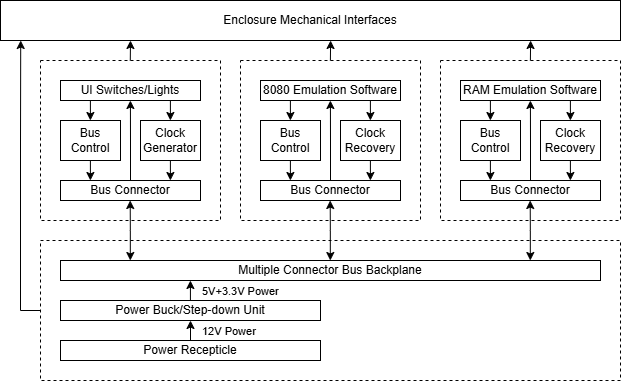

The diagram above was exported from draw.io. Its source (the exported page's mxGraphModel, read from the mxfile embedded in the PNG):
<mxGraphModel dx="991" dy="858" grid="1" gridSize="10" guides="1" tooltips="1" connect="1" arrows="1" fold="1" page="1" pageScale="1" pageWidth="850" pageHeight="1100" math="0" shadow="0">
  <root>
    <mxCell id="0" />
    <mxCell id="1" parent="0" />
    <mxCell id="LupzGSTT3gZEmquZoI5I-11" value="" style="rounded=0;whiteSpace=wrap;html=1;dashed=1;fillColor=none;" vertex="1" parent="1">
      <mxGeometry x="60" y="80" width="180" height="160" as="geometry" />
    </mxCell>
    <mxCell id="LupzGSTT3gZEmquZoI5I-1" value="" style="rounded=0;whiteSpace=wrap;html=1;dashed=1;fillColor=none;" vertex="1" parent="1">
      <mxGeometry x="60" y="260" width="580" height="140" as="geometry" />
    </mxCell>
    <mxCell id="LupzGSTT3gZEmquZoI5I-2" value="Bus Connector" style="rounded=0;whiteSpace=wrap;html=1;" vertex="1" parent="1">
      <mxGeometry x="80" y="200" width="140" height="20" as="geometry" />
    </mxCell>
    <mxCell id="LupzGSTT3gZEmquZoI5I-3" value="Multiple Connector Bus Backplane" style="rounded=0;whiteSpace=wrap;html=1;" vertex="1" parent="1">
      <mxGeometry x="80" y="280" width="540" height="20" as="geometry" />
    </mxCell>
    <mxCell id="LupzGSTT3gZEmquZoI5I-4" value="Power Buck/Step-down Unit" style="rounded=0;whiteSpace=wrap;html=1;" vertex="1" parent="1">
      <mxGeometry x="80" y="320" width="260" height="20" as="geometry" />
    </mxCell>
    <mxCell id="LupzGSTT3gZEmquZoI5I-7" style="edgeStyle=orthogonalEdgeStyle;rounded=0;orthogonalLoop=1;jettySize=auto;html=1;exitX=0.5;exitY=0;exitDx=0;exitDy=0;entryX=0.5;entryY=1;entryDx=0;entryDy=0;" edge="1" parent="1" source="LupzGSTT3gZEmquZoI5I-5" target="LupzGSTT3gZEmquZoI5I-4">
      <mxGeometry relative="1" as="geometry" />
    </mxCell>
    <mxCell id="LupzGSTT3gZEmquZoI5I-8" value="12V Power" style="edgeLabel;html=1;align=left;verticalAlign=middle;resizable=0;points=[];" vertex="1" connectable="0" parent="LupzGSTT3gZEmquZoI5I-7">
      <mxGeometry x="-0.25" y="2" relative="1" as="geometry">
        <mxPoint x="12" y="-2" as="offset" />
      </mxGeometry>
    </mxCell>
    <mxCell id="LupzGSTT3gZEmquZoI5I-5" value="Power Recepticle" style="rounded=0;whiteSpace=wrap;html=1;" vertex="1" parent="1">
      <mxGeometry x="80" y="360" width="260" height="20" as="geometry" />
    </mxCell>
    <mxCell id="LupzGSTT3gZEmquZoI5I-9" style="edgeStyle=orthogonalEdgeStyle;rounded=0;orthogonalLoop=1;jettySize=auto;html=1;exitX=0.5;exitY=0;exitDx=0;exitDy=0;entryX=0.5;entryY=1;entryDx=0;entryDy=0;" edge="1" parent="1">
      <mxGeometry relative="1" as="geometry">
        <mxPoint x="209.92" y="320" as="sourcePoint" />
        <mxPoint x="209.92" y="300" as="targetPoint" />
      </mxGeometry>
    </mxCell>
    <mxCell id="LupzGSTT3gZEmquZoI5I-10" value="5V+3.3V Power" style="edgeLabel;html=1;align=left;verticalAlign=middle;resizable=0;points=[];" vertex="1" connectable="0" parent="LupzGSTT3gZEmquZoI5I-9">
      <mxGeometry x="-0.25" y="2" relative="1" as="geometry">
        <mxPoint x="12" y="-2" as="offset" />
      </mxGeometry>
    </mxCell>
    <mxCell id="LupzGSTT3gZEmquZoI5I-12" value="UI Switches/Lights" style="rounded=0;whiteSpace=wrap;html=1;" vertex="1" parent="1">
      <mxGeometry x="80" y="100" width="140" height="20" as="geometry" />
    </mxCell>
    <mxCell id="LupzGSTT3gZEmquZoI5I-13" value="Clock Generator" style="rounded=0;whiteSpace=wrap;html=1;" vertex="1" parent="1">
      <mxGeometry x="160" y="140" width="60" height="40" as="geometry" />
    </mxCell>
    <mxCell id="LupzGSTT3gZEmquZoI5I-14" value="Bus Control" style="rounded=0;whiteSpace=wrap;html=1;" vertex="1" parent="1">
      <mxGeometry x="80" y="140" width="60" height="40" as="geometry" />
    </mxCell>
    <mxCell id="LupzGSTT3gZEmquZoI5I-16" style="edgeStyle=orthogonalEdgeStyle;rounded=0;orthogonalLoop=1;jettySize=auto;html=1;exitX=0.5;exitY=0;exitDx=0;exitDy=0;entryX=0.5;entryY=1;entryDx=0;entryDy=0;endArrow=none;endFill=0;startArrow=classic;startFill=1;" edge="1" parent="1">
      <mxGeometry relative="1" as="geometry">
        <mxPoint x="109.89999999999998" y="140" as="sourcePoint" />
        <mxPoint x="109.89999999999998" y="120" as="targetPoint" />
      </mxGeometry>
    </mxCell>
    <mxCell id="LupzGSTT3gZEmquZoI5I-18" style="edgeStyle=orthogonalEdgeStyle;rounded=0;orthogonalLoop=1;jettySize=auto;html=1;exitX=0.5;exitY=0;exitDx=0;exitDy=0;" edge="1" parent="1">
      <mxGeometry relative="1" as="geometry">
        <mxPoint x="189.9" y="120" as="sourcePoint" />
        <mxPoint x="189.9" y="140" as="targetPoint" />
      </mxGeometry>
    </mxCell>
    <mxCell id="LupzGSTT3gZEmquZoI5I-19" style="edgeStyle=orthogonalEdgeStyle;rounded=0;orthogonalLoop=1;jettySize=auto;html=1;exitX=0.5;exitY=0;exitDx=0;exitDy=0;" edge="1" parent="1">
      <mxGeometry relative="1" as="geometry">
        <mxPoint x="189.9" y="180" as="sourcePoint" />
        <mxPoint x="189.9" y="200" as="targetPoint" />
      </mxGeometry>
    </mxCell>
    <mxCell id="LupzGSTT3gZEmquZoI5I-20" style="edgeStyle=orthogonalEdgeStyle;rounded=0;orthogonalLoop=1;jettySize=auto;html=1;exitX=0.5;exitY=0;exitDx=0;exitDy=0;entryX=0.5;entryY=1;entryDx=0;entryDy=0;" edge="1" parent="1" source="LupzGSTT3gZEmquZoI5I-2">
      <mxGeometry relative="1" as="geometry">
        <mxPoint x="149.89999999999998" y="140" as="sourcePoint" />
        <mxPoint x="149.89999999999998" y="120" as="targetPoint" />
      </mxGeometry>
    </mxCell>
    <mxCell id="LupzGSTT3gZEmquZoI5I-21" style="edgeStyle=orthogonalEdgeStyle;rounded=0;orthogonalLoop=1;jettySize=auto;html=1;exitX=0.5;exitY=0;exitDx=0;exitDy=0;entryX=0.5;entryY=1;entryDx=0;entryDy=0;endArrow=none;endFill=0;startArrow=classic;startFill=1;" edge="1" parent="1">
      <mxGeometry relative="1" as="geometry">
        <mxPoint x="109.89999999999998" y="200" as="sourcePoint" />
        <mxPoint x="109.89999999999998" y="180" as="targetPoint" />
      </mxGeometry>
    </mxCell>
    <mxCell id="LupzGSTT3gZEmquZoI5I-22" style="edgeStyle=orthogonalEdgeStyle;rounded=0;orthogonalLoop=1;jettySize=auto;html=1;exitX=0.5;exitY=0;exitDx=0;exitDy=0;startArrow=classic;startFill=1;" edge="1" parent="1">
      <mxGeometry relative="1" as="geometry">
        <mxPoint x="149.8" y="280" as="sourcePoint" />
        <mxPoint x="149.7" y="220" as="targetPoint" />
        <Array as="points">
          <mxPoint x="150" y="250" />
        </Array>
      </mxGeometry>
    </mxCell>
    <mxCell id="LupzGSTT3gZEmquZoI5I-23" value="" style="rounded=0;whiteSpace=wrap;html=1;dashed=1;fillColor=none;" vertex="1" parent="1">
      <mxGeometry x="260" y="80" width="180" height="160" as="geometry" />
    </mxCell>
    <mxCell id="LupzGSTT3gZEmquZoI5I-24" value="Bus Connector" style="rounded=0;whiteSpace=wrap;html=1;" vertex="1" parent="1">
      <mxGeometry x="280" y="200" width="140" height="20" as="geometry" />
    </mxCell>
    <mxCell id="LupzGSTT3gZEmquZoI5I-25" value="8080 Emulation Software" style="rounded=0;whiteSpace=wrap;html=1;" vertex="1" parent="1">
      <mxGeometry x="280" y="100" width="140" height="20" as="geometry" />
    </mxCell>
    <mxCell id="LupzGSTT3gZEmquZoI5I-26" value="Clock Recovery" style="rounded=0;whiteSpace=wrap;html=1;" vertex="1" parent="1">
      <mxGeometry x="360" y="140" width="60" height="40" as="geometry" />
    </mxCell>
    <mxCell id="LupzGSTT3gZEmquZoI5I-27" value="Bus Control" style="rounded=0;whiteSpace=wrap;html=1;" vertex="1" parent="1">
      <mxGeometry x="280" y="140" width="60" height="40" as="geometry" />
    </mxCell>
    <mxCell id="LupzGSTT3gZEmquZoI5I-28" style="edgeStyle=orthogonalEdgeStyle;rounded=0;orthogonalLoop=1;jettySize=auto;html=1;exitX=0.5;exitY=0;exitDx=0;exitDy=0;entryX=0.5;entryY=1;entryDx=0;entryDy=0;endArrow=none;endFill=0;startArrow=classic;startFill=1;" edge="1" parent="1">
      <mxGeometry relative="1" as="geometry">
        <mxPoint x="309.9" y="140" as="sourcePoint" />
        <mxPoint x="309.9" y="120" as="targetPoint" />
      </mxGeometry>
    </mxCell>
    <mxCell id="LupzGSTT3gZEmquZoI5I-29" style="edgeStyle=orthogonalEdgeStyle;rounded=0;orthogonalLoop=1;jettySize=auto;html=1;exitX=0.5;exitY=0;exitDx=0;exitDy=0;" edge="1" parent="1">
      <mxGeometry relative="1" as="geometry">
        <mxPoint x="389.9" y="120" as="sourcePoint" />
        <mxPoint x="389.9" y="140" as="targetPoint" />
      </mxGeometry>
    </mxCell>
    <mxCell id="LupzGSTT3gZEmquZoI5I-30" style="edgeStyle=orthogonalEdgeStyle;rounded=0;orthogonalLoop=1;jettySize=auto;html=1;exitX=0.5;exitY=0;exitDx=0;exitDy=0;" edge="1" parent="1">
      <mxGeometry relative="1" as="geometry">
        <mxPoint x="389.9" y="180" as="sourcePoint" />
        <mxPoint x="389.9" y="200" as="targetPoint" />
      </mxGeometry>
    </mxCell>
    <mxCell id="LupzGSTT3gZEmquZoI5I-31" style="edgeStyle=orthogonalEdgeStyle;rounded=0;orthogonalLoop=1;jettySize=auto;html=1;exitX=0.5;exitY=0;exitDx=0;exitDy=0;entryX=0.5;entryY=1;entryDx=0;entryDy=0;" edge="1" parent="1" source="LupzGSTT3gZEmquZoI5I-24">
      <mxGeometry relative="1" as="geometry">
        <mxPoint x="349.9" y="140" as="sourcePoint" />
        <mxPoint x="349.9" y="120" as="targetPoint" />
      </mxGeometry>
    </mxCell>
    <mxCell id="LupzGSTT3gZEmquZoI5I-32" style="edgeStyle=orthogonalEdgeStyle;rounded=0;orthogonalLoop=1;jettySize=auto;html=1;exitX=0.5;exitY=0;exitDx=0;exitDy=0;entryX=0.5;entryY=1;entryDx=0;entryDy=0;endArrow=none;endFill=0;startArrow=classic;startFill=1;" edge="1" parent="1">
      <mxGeometry relative="1" as="geometry">
        <mxPoint x="309.9" y="200" as="sourcePoint" />
        <mxPoint x="309.9" y="180" as="targetPoint" />
      </mxGeometry>
    </mxCell>
    <mxCell id="LupzGSTT3gZEmquZoI5I-33" style="edgeStyle=orthogonalEdgeStyle;rounded=0;orthogonalLoop=1;jettySize=auto;html=1;exitX=0.5;exitY=0;exitDx=0;exitDy=0;startArrow=classic;startFill=1;" edge="1" parent="1">
      <mxGeometry relative="1" as="geometry">
        <mxPoint x="349.8" y="280" as="sourcePoint" />
        <mxPoint x="349.7" y="220" as="targetPoint" />
        <Array as="points">
          <mxPoint x="350" y="250" />
        </Array>
      </mxGeometry>
    </mxCell>
    <mxCell id="LupzGSTT3gZEmquZoI5I-34" value="" style="rounded=0;whiteSpace=wrap;html=1;dashed=1;fillColor=none;" vertex="1" parent="1">
      <mxGeometry x="460" y="80" width="180" height="160" as="geometry" />
    </mxCell>
    <mxCell id="LupzGSTT3gZEmquZoI5I-35" value="Bus Connector" style="rounded=0;whiteSpace=wrap;html=1;" vertex="1" parent="1">
      <mxGeometry x="480" y="200" width="140" height="20" as="geometry" />
    </mxCell>
    <mxCell id="LupzGSTT3gZEmquZoI5I-36" value="RAM Emulation Software" style="rounded=0;whiteSpace=wrap;html=1;" vertex="1" parent="1">
      <mxGeometry x="480" y="100" width="140" height="20" as="geometry" />
    </mxCell>
    <mxCell id="LupzGSTT3gZEmquZoI5I-37" value="Clock Recovery" style="rounded=0;whiteSpace=wrap;html=1;" vertex="1" parent="1">
      <mxGeometry x="560" y="140" width="60" height="40" as="geometry" />
    </mxCell>
    <mxCell id="LupzGSTT3gZEmquZoI5I-38" value="Bus Control" style="rounded=0;whiteSpace=wrap;html=1;" vertex="1" parent="1">
      <mxGeometry x="480" y="140" width="60" height="40" as="geometry" />
    </mxCell>
    <mxCell id="LupzGSTT3gZEmquZoI5I-39" style="edgeStyle=orthogonalEdgeStyle;rounded=0;orthogonalLoop=1;jettySize=auto;html=1;exitX=0.5;exitY=0;exitDx=0;exitDy=0;entryX=0.5;entryY=1;entryDx=0;entryDy=0;endArrow=none;endFill=0;startArrow=classic;startFill=1;" edge="1" parent="1">
      <mxGeometry relative="1" as="geometry">
        <mxPoint x="509.9" y="140" as="sourcePoint" />
        <mxPoint x="509.9" y="120" as="targetPoint" />
      </mxGeometry>
    </mxCell>
    <mxCell id="LupzGSTT3gZEmquZoI5I-40" style="edgeStyle=orthogonalEdgeStyle;rounded=0;orthogonalLoop=1;jettySize=auto;html=1;exitX=0.5;exitY=0;exitDx=0;exitDy=0;" edge="1" parent="1">
      <mxGeometry relative="1" as="geometry">
        <mxPoint x="589.9" y="120" as="sourcePoint" />
        <mxPoint x="589.9" y="140" as="targetPoint" />
      </mxGeometry>
    </mxCell>
    <mxCell id="LupzGSTT3gZEmquZoI5I-41" style="edgeStyle=orthogonalEdgeStyle;rounded=0;orthogonalLoop=1;jettySize=auto;html=1;exitX=0.5;exitY=0;exitDx=0;exitDy=0;" edge="1" parent="1">
      <mxGeometry relative="1" as="geometry">
        <mxPoint x="589.9" y="180" as="sourcePoint" />
        <mxPoint x="589.9" y="200" as="targetPoint" />
      </mxGeometry>
    </mxCell>
    <mxCell id="LupzGSTT3gZEmquZoI5I-42" style="edgeStyle=orthogonalEdgeStyle;rounded=0;orthogonalLoop=1;jettySize=auto;html=1;exitX=0.5;exitY=0;exitDx=0;exitDy=0;entryX=0.5;entryY=1;entryDx=0;entryDy=0;" edge="1" parent="1" source="LupzGSTT3gZEmquZoI5I-35">
      <mxGeometry relative="1" as="geometry">
        <mxPoint x="549.9" y="140" as="sourcePoint" />
        <mxPoint x="549.9" y="120" as="targetPoint" />
      </mxGeometry>
    </mxCell>
    <mxCell id="LupzGSTT3gZEmquZoI5I-43" style="edgeStyle=orthogonalEdgeStyle;rounded=0;orthogonalLoop=1;jettySize=auto;html=1;exitX=0.5;exitY=0;exitDx=0;exitDy=0;entryX=0.5;entryY=1;entryDx=0;entryDy=0;endArrow=none;endFill=0;startArrow=classic;startFill=1;" edge="1" parent="1">
      <mxGeometry relative="1" as="geometry">
        <mxPoint x="509.9" y="200" as="sourcePoint" />
        <mxPoint x="509.9" y="180" as="targetPoint" />
      </mxGeometry>
    </mxCell>
    <mxCell id="LupzGSTT3gZEmquZoI5I-44" style="edgeStyle=orthogonalEdgeStyle;rounded=0;orthogonalLoop=1;jettySize=auto;html=1;exitX=0.5;exitY=0;exitDx=0;exitDy=0;startArrow=classic;startFill=1;" edge="1" parent="1">
      <mxGeometry relative="1" as="geometry">
        <mxPoint x="549.8" y="280" as="sourcePoint" />
        <mxPoint x="549.7" y="220" as="targetPoint" />
        <Array as="points">
          <mxPoint x="550" y="250" />
        </Array>
      </mxGeometry>
    </mxCell>
    <mxCell id="LupzGSTT3gZEmquZoI5I-46" value="Enclosure Mechanical Interfaces" style="rounded=0;whiteSpace=wrap;html=1;" vertex="1" parent="1">
      <mxGeometry x="20" y="20" width="620" height="40" as="geometry" />
    </mxCell>
    <mxCell id="LupzGSTT3gZEmquZoI5I-47" style="edgeStyle=orthogonalEdgeStyle;rounded=0;orthogonalLoop=1;jettySize=auto;html=1;exitX=0.5;exitY=0;exitDx=0;exitDy=0;" edge="1" parent="1">
      <mxGeometry relative="1" as="geometry">
        <mxPoint x="149.79" y="80" as="sourcePoint" />
        <mxPoint x="150" y="60" as="targetPoint" />
      </mxGeometry>
    </mxCell>
    <mxCell id="LupzGSTT3gZEmquZoI5I-48" style="edgeStyle=orthogonalEdgeStyle;rounded=0;orthogonalLoop=1;jettySize=auto;html=1;exitX=0.5;exitY=0;exitDx=0;exitDy=0;" edge="1" parent="1">
      <mxGeometry relative="1" as="geometry">
        <mxPoint x="349.9" y="80" as="sourcePoint" />
        <mxPoint x="350.11" y="60" as="targetPoint" />
      </mxGeometry>
    </mxCell>
    <mxCell id="LupzGSTT3gZEmquZoI5I-49" style="edgeStyle=orthogonalEdgeStyle;rounded=0;orthogonalLoop=1;jettySize=auto;html=1;exitX=0.5;exitY=0;exitDx=0;exitDy=0;" edge="1" parent="1">
      <mxGeometry relative="1" as="geometry">
        <mxPoint x="549.9" y="80" as="sourcePoint" />
        <mxPoint x="550.11" y="60" as="targetPoint" />
      </mxGeometry>
    </mxCell>
    <mxCell id="LupzGSTT3gZEmquZoI5I-50" style="edgeStyle=orthogonalEdgeStyle;rounded=0;orthogonalLoop=1;jettySize=auto;html=1;exitX=0;exitY=0.5;exitDx=0;exitDy=0;" edge="1" parent="1" source="LupzGSTT3gZEmquZoI5I-1">
      <mxGeometry relative="1" as="geometry">
        <mxPoint x="39.999999999999986" y="80" as="sourcePoint" />
        <mxPoint x="40.209999999999994" y="60" as="targetPoint" />
      </mxGeometry>
    </mxCell>
  </root>
</mxGraphModel>